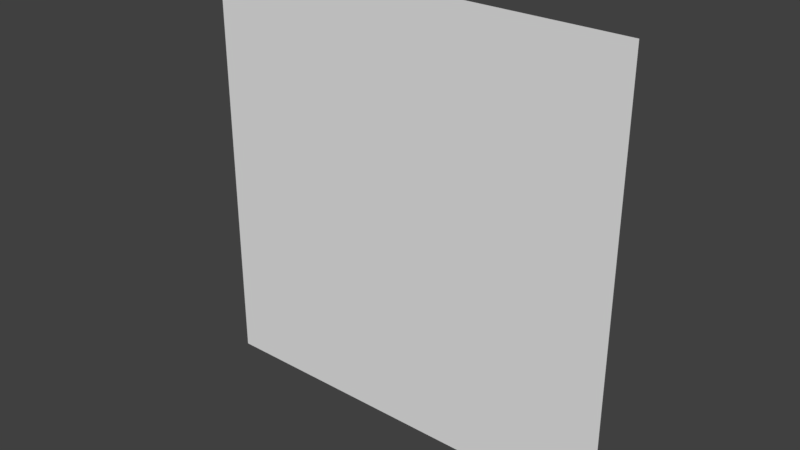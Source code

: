 # Source: Cloud1.blend  (saved by Blender 2.78.0; exported with 4.5.12 LTS)
import bpy
from mathutils import Matrix  # noqa: F401  (used for matrix-valued properties, if any)

bpy.ops.wm.read_factory_settings(use_empty=True)
scene = bpy.context.scene
scene.name = 'Scene'

# ---- collections
col_collection_1 = bpy.data.collections.new('Collection 1'); scene.collection.children.link(col_collection_1)

# ---- world
world_world = bpy.data.worlds.new('World'); scene.world = world_world
world_world.color = (0.05088, 0.05088, 0.05088)
world_world.use_sun_shadow = False
world_world.sun_shadow_jitter_overblur = 0.0
world_world.cycles.sampling_method = 'MANUAL'

# ---- meshes
me_plane = bpy.data.meshes.new('Plane')
me_plane.from_pydata([(-1.0, 1.0, 1.51e-07), (-1.0, -1.0, 7.105e-15), (1.0, 1.0, -7.105e-15), (1.0, -1.0, -1.51e-07)], [], [(0, 1, 3, 2)])
_uv = me_plane.uv_layers.new(name='UVMap')
_uv.uv.foreach_set('vector', [1.49e-07, 1.0, 0.0, 1.49e-07, 1.0, 0.0, 1.0, 1.0])
me_plane.use_remesh_preserve_volume = False
me_plane.use_remesh_preserve_attributes = False
me_plane.use_mirror_vertex_groups = False
me_plane.update()

# ---- objects
ob_plane = bpy.data.objects.new('Plane', me_plane)

# ---- transforms, parenting, visibility, modifiers, constraints
ob_plane.location = (0.0, 0.0, 0.0)
ob_plane.rotation_euler = (1.571, -0.0, 0.0)
ob_plane.scale = (9.96, 9.96, 9.96)
ob_plane.lineart.crease_threshold = 0.0

# ---- collection membership
col_collection_1.objects.link(ob_plane)

# ---- scene / render settings (as saved in the file)
scene.frame_start = 1; scene.frame_end = 250; scene.frame_set(1)
scene.render.engine = 'BLENDER_EEVEE_NEXT'
scene.render.resolution_percentage = 50
scene.render.dither_intensity = 0.0
scene.cycles.use_denoising = False
scene.cycles.samples = 128
scene.cycles.sampling_pattern = 'TABULATED_SOBOL'
scene.cycles.light_sampling_threshold = 0.0
scene.cycles.use_adaptive_sampling = False
scene.cycles.use_light_tree = False
scene.cycles.blur_glossy = 0.0
scene.cycles.sample_clamp_indirect = 0.0
scene.view_settings.view_transform = 'Standard'
bpy.context.view_layer.update()

# ---- added for rendering (the .blend has no active camera and no usable light): camera, sun
cam_auto = bpy.data.cameras.new('AutoCamera')
cam_auto.lens = 50.0
cam_auto.sensor_width = 36.0
cam_auto.clip_end = 1000.0
ob_auto_camera = bpy.data.objects.new('AutoCamera', cam_auto)
scene.collection.objects.link(ob_auto_camera)
ob_auto_camera.location = (26.0653, -31.2784, 20.8523)
ob_auto_camera.rotation_euler = (1.09748, -7.21219e-08, 0.694738)
scene.camera = ob_auto_camera
light_auto_sun = bpy.data.lights.new('AutoSun', 'SUN')
light_auto_sun.energy = 3.0
light_auto_sun.angle = 0.0523599
ob_auto_sun = bpy.data.objects.new('AutoSun', light_auto_sun)
scene.collection.objects.link(ob_auto_sun)
ob_auto_sun.rotation_euler = (0.872665, 0.174533, 0.523599)
bpy.context.view_layer.update()
